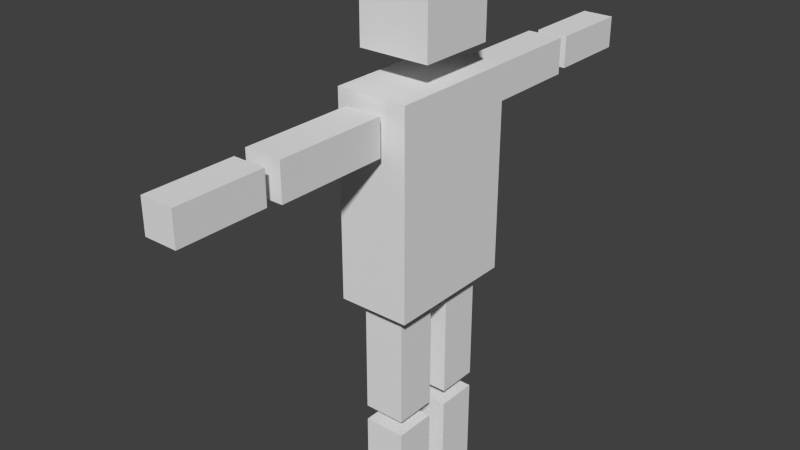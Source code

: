 # Source: gaurd1.blend  (saved by Blender 2.71.0; exported with 4.5.12 LTS)
import bpy
from mathutils import Matrix  # noqa: F401  (used for matrix-valued properties, if any)

bpy.ops.wm.read_factory_settings(use_empty=True)
scene = bpy.context.scene
scene.name = 'Scene'

# ---- collections
col_collection_1 = bpy.data.collections.new('Collection 1'); scene.collection.children.link(col_collection_1)

# ---- materials (node trees are filled in below, after node groups)
mat_material = bpy.data.materials.new('Material')
mat_material.alpha_threshold = 0.0
mat_material.use_transparent_shadow = False
mat_material.roughness = 0.5
mat_material.line_color = (0.0, 0.0, 0.0, 1.0)

# ---- material node trees

# ---- world
world_world = bpy.data.worlds.new('World'); scene.world = world_world
world_world.color = (0.05088, 0.05088, 0.05088)
world_world.use_sun_shadow = False
world_world.sun_shadow_jitter_overblur = 0.0
world_world.cycles.sampling_method = 'MANUAL'
world_world.cycles.sample_map_resolution = 256

# ---- meshes
me_cube = bpy.data.meshes.new('Cube')
me_cube.from_pydata([(0.5314, -1.0, -1.51), (-0.5314, -1.0, -1.51), (0.5314, -1.0, 1.51), (-0.5314, -1.0, 1.51), (-0.271, -1.681, 0.8164), (-0.271, -1.139, 0.8164), (0.271, -1.139, 0.8164), (0.271, -1.681, 0.8164), (-0.271, -1.681, 1.358), (-0.271, -1.139, 1.358), (0.271, -1.139, 1.358), (0.271, -1.681, 1.358), (-0.271, -2.797, 0.8164), (0.271, -2.797, 0.8164), (-0.2395, -4.271, 0.8479), (-0.2395, -2.994, 0.8479), (0.2395, -2.994, 0.8479), (0.2395, -4.271, 0.8479), (-0.2395, -4.271, 1.327), (-0.2395, -2.994, 1.327), (0.2395, -2.994, 1.327), (0.2395, -4.271, 1.327), (-0.271, -2.797, 1.358), (0.271, -2.797, 1.358), (-0.3119, -0.7959, -3.285), (-0.3119, -0.1721, -3.285), (0.3119, -0.1721, -3.285), (0.3119, -0.7959, -3.285), (-0.3119, -0.7959, -1.669), (-0.3119, -0.1721, -1.669), (0.3119, -0.1721, -1.669), (0.3119, -0.7959, -1.669), (-0.3119, -0.7959, -4.938), (-0.3119, -0.1721, -4.938), (0.3119, -0.1721, -4.938), (0.3119, -0.7959, -4.938), (-0.3119, -0.7959, -3.517), (-0.3119, -0.1721, -3.517), (0.3119, -0.1721, -3.517), (0.3119, -0.7959, -3.517), (0.5314, -0.5846, 1.895), (-0.5314, -0.5846, 1.895), (0.5314, -0.5846, 3.005), (-0.5314, -0.5846, 3.005), (0.5314, 1.0, -1.51), (-0.5314, 1.0, -1.51), (0.5314, 1.0, 1.51), (-0.5314, 1.0, 1.51), (0.5314, 0.0, -1.51), (-0.5314, 0.0, -1.51), (0.5314, 0.0, 1.51), (-0.5314, 0.0, 1.51), (-0.271, 1.681, 0.8164), (-0.271, 1.139, 0.8164), (0.271, 1.139, 0.8164), (0.271, 1.681, 0.8164), (-0.271, 1.681, 1.358), (-0.271, 1.139, 1.358), (0.271, 1.139, 1.358), (0.271, 1.681, 1.358), (-0.271, 2.797, 0.8164), (0.271, 2.797, 0.8164), (-0.2395, 4.271, 0.8479), (-0.2395, 2.994, 0.8479), (0.2395, 2.994, 0.8479), (0.2395, 4.271, 0.8479), (-0.2395, 4.271, 1.327), (-0.2395, 2.994, 1.327), (0.2395, 2.994, 1.327), (0.2395, 4.271, 1.327), (-0.271, 2.797, 1.358), (0.271, 2.797, 1.358), (-0.3119, 0.7959, -3.285), (-0.3119, 0.1721, -3.285), (0.3119, 0.1721, -3.285), (0.3119, 0.7959, -3.285), (-0.3119, 0.7959, -1.669), (-0.3119, 0.1721, -1.669), (0.3119, 0.1721, -1.669), (0.3119, 0.7959, -1.669), (-0.3119, 0.7959, -4.938), (-0.3119, 0.1721, -4.938), (0.3119, 0.1721, -4.938), (0.3119, 0.7959, -4.938), (-0.3119, 0.7959, -3.517), (-0.3119, 0.1721, -3.517), (0.3119, 0.1721, -3.517), (0.3119, 0.7959, -3.517), (0.5314, 0.5846, 1.895), (-0.5314, 0.5846, 1.895), (0.5314, 0.5846, 3.005), (-0.5314, 0.5846, 3.005), (0.5314, 0.0, 1.895), (-0.5314, 0.0, 1.895), (0.5314, 0.0, 3.005), (-0.5314, 0.0, 3.005)], [], [(48, 0, 1, 49), (50, 51, 3, 2), (48, 50, 2, 0), (0, 2, 3, 1), (1, 3, 51, 49), (8, 9, 5, 4), (9, 10, 6, 5), (10, 11, 7, 6), (4, 7, 13, 12), (4, 5, 6, 7), (11, 10, 9, 8), (23, 22, 12, 13), (18, 19, 15, 14), (19, 20, 16, 15), (20, 21, 17, 16), (21, 18, 14, 17), (14, 15, 16, 17), (21, 20, 19, 18), (11, 8, 22, 23), (7, 11, 23, 13), (8, 4, 12, 22), (28, 29, 25, 24), (29, 30, 26, 25), (30, 31, 27, 26), (31, 28, 24, 27), (24, 25, 26, 27), (31, 30, 29, 28), (36, 37, 33, 32), (37, 38, 34, 33), (38, 39, 35, 34), (39, 36, 32, 35), (32, 33, 34, 35), (39, 38, 37, 36), (92, 40, 41, 93), (94, 95, 43, 42), (92, 94, 42, 40), (40, 42, 43, 41), (41, 43, 95, 93), (48, 49, 45, 44), (50, 46, 47, 51), (48, 44, 46, 50), (44, 45, 47, 46), (45, 49, 51, 47), (56, 52, 53, 57), (57, 53, 54, 58), (58, 54, 55, 59), (52, 60, 61, 55), (52, 55, 54, 53), (59, 56, 57, 58), (71, 61, 60, 70), (66, 62, 63, 67), (67, 63, 64, 68), (68, 64, 65, 69), (69, 65, 62, 66), (62, 65, 64, 63), (69, 66, 67, 68), (59, 71, 70, 56), (55, 61, 71, 59), (56, 70, 60, 52), (76, 72, 73, 77), (77, 73, 74, 78), (78, 74, 75, 79), (79, 75, 72, 76), (72, 75, 74, 73), (79, 76, 77, 78), (84, 80, 81, 85), (85, 81, 82, 86), (86, 82, 83, 87), (87, 83, 80, 84), (80, 83, 82, 81), (87, 84, 85, 86), (92, 93, 89, 88), (94, 90, 91, 95), (92, 88, 90, 94), (88, 89, 91, 90), (89, 93, 95, 91)])
me_cube.materials.append(mat_material)
me_cube.use_remesh_preserve_volume = False
me_cube.use_remesh_preserve_attributes = False
me_cube.use_mirror_vertex_groups = False
me_cube.update()
arm_armature = bpy.data.armatures.new('Armature')  # bones are not reproduced

# ---- objects
ob_armature = bpy.data.objects.new('Armature', arm_armature)
ob_cube = bpy.data.objects.new('Cube', me_cube)

# ---- transforms, parenting, visibility, modifiers, constraints
ob_armature.location = (0.0, 0.0, 0.0)
ob_armature.lineart.crease_threshold = 0.0
ob_cube.parent = ob_armature
ob_cube.location = (0.0, 0.0, 0.0)
ob_cube.lock_rotations_4d = False
ob_cube.empty_display_type = 'ARROWS'
ob_cube.lineart.crease_threshold = 0.0
_vg = ob_cube.vertex_groups.new(name='Bone')
_vg = ob_cube.vertex_groups.new(name='Bone.001')
for _i, _w in zip([2, 3, 50, 51], [0.861, 0.8307, 0.08943, 0.05744]): _vg.add([_i], _w, 'REPLACE')
_vg = ob_cube.vertex_groups.new(name='Bone.002')
_vg.add([4, 5, 6, 7, 8, 9, 10, 11, 12, 13, 22, 23], 1.0, 'REPLACE')
_vg = ob_cube.vertex_groups.new(name='Bone.003')
_vg.add([14, 15, 16, 17, 18, 19, 20, 21], 1.0, 'REPLACE')
_vg = ob_cube.vertex_groups.new(name='Bone.008')
for _i, _w in zip([2, 3, 46, 47, 50, 51], [0.1041, 0.1325, 0.1028, 0.1317, 0.7997, 0.8704]): _vg.add([_i], _w, 'REPLACE')
_vg = ob_cube.vertex_groups.new(name='Bone.009')
_vg.add([40, 41, 42, 43, 88, 89, 90, 91, 92, 93, 94, 95], 1.0, 'REPLACE')
_vg = ob_cube.vertex_groups.new(name='Bone.013')
for _i, _w in zip([46, 47, 50, 51], [0.8627, 0.8318, 0.08961, 0.05752]): _vg.add([_i], _w, 'REPLACE')
_vg = ob_cube.vertex_groups.new(name='Bone.014')
for _i, _w in zip([52, 53, 54, 55, 56, 57, 58, 59, 60, 61, 70, 71], [1.0, 1.0, 1.0, 1.0, 1.0, 1.0, 1.0, 1.0, 1.0, 1.0, 1.0, 1.0]): _vg.add([_i], _w, 'REPLACE')
_vg = ob_cube.vertex_groups.new(name='Bone.015')
_vg.add([62, 63, 64, 65, 66, 67, 68, 69], 1.0, 'REPLACE')
_vg = ob_cube.vertex_groups.new(name='Bone.004')
_vg = ob_cube.vertex_groups.new(name='Bone.005')
for _i, _w in zip([0, 1, 44, 45, 48, 49], [0.5255, 0.5303, 0.07615, 0.08958, 0.8669, 0.8683]): _vg.add([_i], _w, 'REPLACE')
_vg = ob_cube.vertex_groups.new(name='Bone.006')
for _i, _w in zip([0, 1, 24, 25, 26, 27, 28, 29, 30, 31, 48, 49], [0.4515, 0.4426, 1.0, 1.0, 1.0, 1.0, 1.0, 1.0, 1.0, 1.0, 0.02775, 0.02642]): _vg.add([_i], _w, 'REPLACE')
_vg = ob_cube.vertex_groups.new(name='Bone.007')
_vg.add([32, 33, 34, 35, 36, 37, 38, 39], 1.0, 'REPLACE')
_vg = ob_cube.vertex_groups.new(name='Bone.010')
for _i, _w in zip([44, 45, 48, 49], [0.4523, 0.444, 0.02792, 0.02667]): _vg.add([_i], _w, 'REPLACE')
_vg = ob_cube.vertex_groups.new(name='Bone.011')
for _i, _w in zip([44, 45, 48, 49, 72, 73, 74, 75, 76, 77, 78, 79], [0.4523, 0.444, 0.02792, 0.02667, 1.0, 1.0, 1.0, 1.0, 1.0, 1.0, 1.0, 1.0]): _vg.add([_i], _w, 'REPLACE')
_vg = ob_cube.vertex_groups.new(name='Bone.012')
for _i, _w in zip([80, 81, 82, 83, 84, 85, 86, 87], [1.0, 1.0, 1.0, 1.0, 1.0, 1.0, 1.0, 1.0]): _vg.add([_i], _w, 'REPLACE')
_m = ob_cube.modifiers.new('Armature', 'ARMATURE')
_m.object = ob_armature

# ---- collection membership
col_collection_1.objects.link(ob_armature)
col_collection_1.objects.link(ob_cube)

# ---- scene / render settings (as saved in the file)
scene.frame_start = 30; scene.frame_end = 80; scene.frame_set(43)
scene.render.engine = 'BLENDER_EEVEE_NEXT'
scene.render.resolution_percentage = 50
scene.render.dither_intensity = 0.0
scene.cycles.use_denoising = False
scene.cycles.samples = 10
scene.cycles.sampling_pattern = 'TABULATED_SOBOL'
scene.cycles.light_sampling_threshold = 0.0
scene.cycles.use_adaptive_sampling = False
scene.cycles.use_light_tree = False
scene.cycles.blur_glossy = 0.0
scene.cycles.volume_bounces = 1
scene.cycles.pixel_filter_type = 'GAUSSIAN'
scene.cycles.sample_clamp_indirect = 0.0
scene.view_settings.view_transform = 'Standard'
bpy.context.view_layer.update()

# ---- added for rendering (the .blend has no active camera and no usable light): camera, sun
cam_auto = bpy.data.cameras.new('AutoCamera')
cam_auto.lens = 50.0
cam_auto.sensor_width = 36.0
cam_auto.clip_end = 1000.0
ob_auto_camera = bpy.data.objects.new('AutoCamera', cam_auto)
scene.collection.objects.link(ob_auto_camera)
ob_auto_camera.location = (8.28413, -10.3913, 6.186)
ob_auto_camera.rotation_euler = (1.09748, -7.21219e-08, 0.694738)
scene.camera = ob_auto_camera
light_auto_sun = bpy.data.lights.new('AutoSun', 'SUN')
light_auto_sun.energy = 3.0
light_auto_sun.angle = 0.0523599
ob_auto_sun = bpy.data.objects.new('AutoSun', light_auto_sun)
scene.collection.objects.link(ob_auto_sun)
ob_auto_sun.rotation_euler = (0.872665, 0.174533, 0.523599)
bpy.context.view_layer.update()
